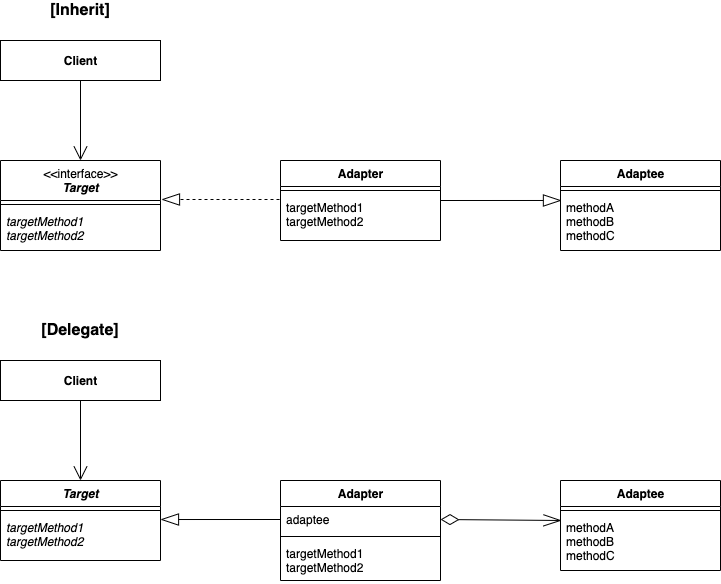

The diagram above was exported from draw.io. Its source (the exported page's mxGraphModel, read from the mxfile embedded in the PNG):
<mxGraphModel dx="1426" dy="905" grid="1" gridSize="10" guides="1" tooltips="1" connect="1" arrows="1" fold="1" page="1" pageScale="1" pageWidth="850" pageHeight="1100" math="0" shadow="0">
  <root>
    <mxCell id="0" />
    <mxCell id="1" parent="0" />
    <mxCell id="oNzVqHqEBE5rskaZD5Qz-6" value="&lt;b&gt;Client&lt;/b&gt;" style="html=1;fillColor=none;" parent="1" vertex="1">
      <mxGeometry x="80" y="120" width="160" height="40" as="geometry" />
    </mxCell>
    <mxCell id="oNzVqHqEBE5rskaZD5Qz-7" value="&lt;span style=&quot;font-weight: normal&quot;&gt;&amp;lt;&amp;lt;interface&amp;gt;&amp;gt;&lt;/span&gt;&lt;br&gt;&lt;i&gt;Target&lt;/i&gt;" style="swimlane;fontStyle=1;align=center;verticalAlign=top;childLayout=stackLayout;horizontal=1;startSize=40;horizontalStack=0;resizeParent=1;resizeParentMax=0;resizeLast=0;collapsible=1;marginBottom=0;html=1;fillColor=none;" parent="1" vertex="1">
      <mxGeometry x="80" y="240" width="160" height="90" as="geometry" />
    </mxCell>
    <mxCell id="oNzVqHqEBE5rskaZD5Qz-9" value="" style="line;strokeWidth=1;fillColor=none;align=left;verticalAlign=middle;spacingTop=-1;spacingLeft=3;spacingRight=3;rotatable=0;labelPosition=right;points=[];portConstraint=eastwest;" parent="oNzVqHqEBE5rskaZD5Qz-7" vertex="1">
      <mxGeometry y="40" width="160" height="8" as="geometry" />
    </mxCell>
    <mxCell id="oNzVqHqEBE5rskaZD5Qz-10" value="targetMethod1&#10;targetMethod2" style="text;strokeColor=none;fillColor=none;align=left;verticalAlign=top;spacingLeft=4;spacingRight=4;overflow=hidden;rotatable=0;points=[[0,0.5],[1,0.5]];portConstraint=eastwest;fontStyle=2" parent="oNzVqHqEBE5rskaZD5Qz-7" vertex="1">
      <mxGeometry y="48" width="160" height="42" as="geometry" />
    </mxCell>
    <mxCell id="oNzVqHqEBE5rskaZD5Qz-12" value="Adapter" style="swimlane;fontStyle=1;align=center;verticalAlign=top;childLayout=stackLayout;horizontal=1;startSize=26;horizontalStack=0;resizeParent=1;resizeParentMax=0;resizeLast=0;collapsible=1;marginBottom=0;html=1;fillColor=none;" parent="1" vertex="1">
      <mxGeometry x="360" y="240" width="160" height="80" as="geometry" />
    </mxCell>
    <mxCell id="oNzVqHqEBE5rskaZD5Qz-14" value="" style="line;strokeWidth=1;fillColor=none;align=left;verticalAlign=middle;spacingTop=-1;spacingLeft=3;spacingRight=3;rotatable=0;labelPosition=right;points=[];portConstraint=eastwest;" parent="oNzVqHqEBE5rskaZD5Qz-12" vertex="1">
      <mxGeometry y="26" width="160" height="8" as="geometry" />
    </mxCell>
    <mxCell id="oNzVqHqEBE5rskaZD5Qz-15" value="targetMethod1&#10;targetMethod2" style="text;strokeColor=none;fillColor=none;align=left;verticalAlign=top;spacingLeft=4;spacingRight=4;overflow=hidden;rotatable=0;points=[[0,0.5],[1,0.5]];portConstraint=eastwest;" parent="oNzVqHqEBE5rskaZD5Qz-12" vertex="1">
      <mxGeometry y="34" width="160" height="46" as="geometry" />
    </mxCell>
    <mxCell id="oNzVqHqEBE5rskaZD5Qz-16" value="Adaptee" style="swimlane;fontStyle=1;align=center;verticalAlign=top;childLayout=stackLayout;horizontal=1;startSize=26;horizontalStack=0;resizeParent=1;resizeParentMax=0;resizeLast=0;collapsible=1;marginBottom=0;html=1;fillColor=none;" parent="1" vertex="1">
      <mxGeometry x="640" y="240" width="160" height="90" as="geometry" />
    </mxCell>
    <mxCell id="oNzVqHqEBE5rskaZD5Qz-18" value="" style="line;strokeWidth=1;fillColor=none;align=left;verticalAlign=middle;spacingTop=-1;spacingLeft=3;spacingRight=3;rotatable=0;labelPosition=right;points=[];portConstraint=eastwest;" parent="oNzVqHqEBE5rskaZD5Qz-16" vertex="1">
      <mxGeometry y="26" width="160" height="8" as="geometry" />
    </mxCell>
    <mxCell id="oNzVqHqEBE5rskaZD5Qz-19" value="methodA&#10;methodB&#10;methodC" style="text;strokeColor=none;fillColor=none;align=left;verticalAlign=top;spacingLeft=4;spacingRight=4;overflow=hidden;rotatable=0;points=[[0,0.5],[1,0.5]];portConstraint=eastwest;" parent="oNzVqHqEBE5rskaZD5Qz-16" vertex="1">
      <mxGeometry y="34" width="160" height="56" as="geometry" />
    </mxCell>
    <mxCell id="oNzVqHqEBE5rskaZD5Qz-20" value="" style="endArrow=blockThin;endSize=16;endFill=0;html=1;exitX=1;exitY=0.5;exitDx=0;exitDy=0;entryX=0.006;entryY=0.107;entryDx=0;entryDy=0;entryPerimeter=0;" parent="1" source="oNzVqHqEBE5rskaZD5Qz-12" target="oNzVqHqEBE5rskaZD5Qz-19" edge="1">
      <mxGeometry width="160" relative="1" as="geometry">
        <mxPoint x="510" y="400" as="sourcePoint" />
        <mxPoint x="670" y="400" as="targetPoint" />
      </mxGeometry>
    </mxCell>
    <mxCell id="oNzVqHqEBE5rskaZD5Qz-23" value="" style="endArrow=blockThin;endSize=16;endFill=0;html=1;dashed=1;" parent="1" edge="1">
      <mxGeometry width="160" relative="1" as="geometry">
        <mxPoint x="359" y="279" as="sourcePoint" />
        <mxPoint x="241" y="279" as="targetPoint" />
      </mxGeometry>
    </mxCell>
    <mxCell id="oNzVqHqEBE5rskaZD5Qz-24" value="" style="endArrow=open;endSize=12;html=1;exitX=0.5;exitY=1;exitDx=0;exitDy=0;entryX=0.5;entryY=0;entryDx=0;entryDy=0;" parent="1" source="oNzVqHqEBE5rskaZD5Qz-6" target="oNzVqHqEBE5rskaZD5Qz-7" edge="1">
      <mxGeometry width="160" relative="1" as="geometry">
        <mxPoint x="290" y="370" as="sourcePoint" />
        <mxPoint x="450" y="370" as="targetPoint" />
      </mxGeometry>
    </mxCell>
    <mxCell id="oNzVqHqEBE5rskaZD5Qz-25" value="&lt;font style=&quot;font-size: 16px&quot;&gt;&lt;b&gt;[Inherit]&lt;/b&gt;&lt;/font&gt;" style="text;html=1;strokeColor=none;fillColor=none;align=center;verticalAlign=middle;whiteSpace=wrap;rounded=0;" parent="1" vertex="1">
      <mxGeometry x="80" y="80" width="160" height="20" as="geometry" />
    </mxCell>
    <mxCell id="oNzVqHqEBE5rskaZD5Qz-26" value="&lt;b&gt;Client&lt;/b&gt;" style="html=1;fillColor=none;" parent="1" vertex="1">
      <mxGeometry x="80" y="440" width="160" height="40" as="geometry" />
    </mxCell>
    <mxCell id="oNzVqHqEBE5rskaZD5Qz-36" value="" style="endArrow=openThin;endSize=16;endFill=0;html=1;exitX=1;exitY=0.5;exitDx=0;exitDy=0;entryX=0.006;entryY=0.107;entryDx=0;entryDy=0;entryPerimeter=0;startArrow=diamondThin;startFill=0;startSize=16;" parent="1" source="oNzVqHqEBE5rskaZD5Qz-41" target="oNzVqHqEBE5rskaZD5Qz-35" edge="1">
      <mxGeometry width="160" relative="1" as="geometry">
        <mxPoint x="520" y="617.9999999999998" as="sourcePoint" />
        <mxPoint x="670" y="720" as="targetPoint" />
      </mxGeometry>
    </mxCell>
    <mxCell id="oNzVqHqEBE5rskaZD5Qz-37" value="" style="endArrow=blockThin;endSize=16;endFill=0;html=1;entryX=1;entryY=0.109;entryDx=0;entryDy=0;entryPerimeter=0;exitX=0;exitY=0.5;exitDx=0;exitDy=0;" parent="1" source="oNzVqHqEBE5rskaZD5Qz-41" target="oNzVqHqEBE5rskaZD5Qz-47" edge="1">
      <mxGeometry width="160" relative="1" as="geometry">
        <mxPoint x="330" y="570" as="sourcePoint" />
        <mxPoint x="290" y="560" as="targetPoint" />
      </mxGeometry>
    </mxCell>
    <mxCell id="oNzVqHqEBE5rskaZD5Qz-38" value="" style="endArrow=open;endSize=12;html=1;exitX=0.5;exitY=1;exitDx=0;exitDy=0;entryX=0.5;entryY=0;entryDx=0;entryDy=0;" parent="1" source="oNzVqHqEBE5rskaZD5Qz-26" target="oNzVqHqEBE5rskaZD5Qz-44" edge="1">
      <mxGeometry width="160" relative="1" as="geometry">
        <mxPoint x="290" y="690" as="sourcePoint" />
        <mxPoint x="160" y="560" as="targetPoint" />
      </mxGeometry>
    </mxCell>
    <mxCell id="oNzVqHqEBE5rskaZD5Qz-39" value="&lt;font style=&quot;font-size: 16px&quot;&gt;&lt;b&gt;[Delegate]&lt;/b&gt;&lt;/font&gt;" style="text;html=1;strokeColor=none;fillColor=none;align=center;verticalAlign=middle;whiteSpace=wrap;rounded=0;" parent="1" vertex="1">
      <mxGeometry x="80" y="400" width="160" height="20" as="geometry" />
    </mxCell>
    <mxCell id="oNzVqHqEBE5rskaZD5Qz-33" value="Adaptee" style="swimlane;fontStyle=1;align=center;verticalAlign=top;childLayout=stackLayout;horizontal=1;startSize=26;horizontalStack=0;resizeParent=1;resizeParentMax=0;resizeLast=0;collapsible=1;marginBottom=0;html=1;fillColor=none;" parent="1" vertex="1">
      <mxGeometry x="640" y="560" width="160" height="90" as="geometry" />
    </mxCell>
    <mxCell id="oNzVqHqEBE5rskaZD5Qz-34" value="" style="line;strokeWidth=1;fillColor=none;align=left;verticalAlign=middle;spacingTop=-1;spacingLeft=3;spacingRight=3;rotatable=0;labelPosition=right;points=[];portConstraint=eastwest;" parent="oNzVqHqEBE5rskaZD5Qz-33" vertex="1">
      <mxGeometry y="26" width="160" height="8" as="geometry" />
    </mxCell>
    <mxCell id="oNzVqHqEBE5rskaZD5Qz-35" value="methodA&#10;methodB&#10;methodC" style="text;strokeColor=none;fillColor=none;align=left;verticalAlign=top;spacingLeft=4;spacingRight=4;overflow=hidden;rotatable=0;points=[[0,0.5],[1,0.5]];portConstraint=eastwest;" parent="oNzVqHqEBE5rskaZD5Qz-33" vertex="1">
      <mxGeometry y="34" width="160" height="56" as="geometry" />
    </mxCell>
    <mxCell id="oNzVqHqEBE5rskaZD5Qz-40" value="Adapter" style="swimlane;fontStyle=1;align=center;verticalAlign=top;childLayout=stackLayout;horizontal=1;startSize=26;horizontalStack=0;resizeParent=1;resizeParentMax=0;resizeLast=0;collapsible=1;marginBottom=0;html=1;fillColor=none;" parent="1" vertex="1">
      <mxGeometry x="360" y="560" width="160" height="100" as="geometry" />
    </mxCell>
    <mxCell id="oNzVqHqEBE5rskaZD5Qz-41" value="adaptee" style="text;strokeColor=none;fillColor=none;align=left;verticalAlign=top;spacingLeft=4;spacingRight=4;overflow=hidden;rotatable=0;points=[[0,0.5],[1,0.5]];portConstraint=eastwest;" parent="oNzVqHqEBE5rskaZD5Qz-40" vertex="1">
      <mxGeometry y="26" width="160" height="26" as="geometry" />
    </mxCell>
    <mxCell id="oNzVqHqEBE5rskaZD5Qz-42" value="" style="line;strokeWidth=1;fillColor=none;align=left;verticalAlign=middle;spacingTop=-1;spacingLeft=3;spacingRight=3;rotatable=0;labelPosition=right;points=[];portConstraint=eastwest;" parent="oNzVqHqEBE5rskaZD5Qz-40" vertex="1">
      <mxGeometry y="52" width="160" height="8" as="geometry" />
    </mxCell>
    <mxCell id="oNzVqHqEBE5rskaZD5Qz-43" value="targetMethod1&#10;targetMethod2" style="text;strokeColor=none;fillColor=none;align=left;verticalAlign=top;spacingLeft=4;spacingRight=4;overflow=hidden;rotatable=0;points=[[0,0.5],[1,0.5]];portConstraint=eastwest;" parent="oNzVqHqEBE5rskaZD5Qz-40" vertex="1">
      <mxGeometry y="60" width="160" height="40" as="geometry" />
    </mxCell>
    <mxCell id="oNzVqHqEBE5rskaZD5Qz-44" value="&lt;i&gt;Target&lt;/i&gt;" style="swimlane;fontStyle=1;align=center;verticalAlign=top;childLayout=stackLayout;horizontal=1;startSize=26;horizontalStack=0;resizeParent=1;resizeParentMax=0;resizeLast=0;collapsible=1;marginBottom=0;html=1;fillColor=none;" parent="1" vertex="1">
      <mxGeometry x="80" y="560" width="160" height="80" as="geometry" />
    </mxCell>
    <mxCell id="oNzVqHqEBE5rskaZD5Qz-46" value="" style="line;strokeWidth=1;fillColor=none;align=left;verticalAlign=middle;spacingTop=-1;spacingLeft=3;spacingRight=3;rotatable=0;labelPosition=right;points=[];portConstraint=eastwest;" parent="oNzVqHqEBE5rskaZD5Qz-44" vertex="1">
      <mxGeometry y="26" width="160" height="8" as="geometry" />
    </mxCell>
    <mxCell id="oNzVqHqEBE5rskaZD5Qz-47" value="targetMethod1&#10;targetMethod2" style="text;strokeColor=none;fillColor=none;align=left;verticalAlign=top;spacingLeft=4;spacingRight=4;overflow=hidden;rotatable=0;points=[[0,0.5],[1,0.5]];portConstraint=eastwest;fontStyle=2" parent="oNzVqHqEBE5rskaZD5Qz-44" vertex="1">
      <mxGeometry y="34" width="160" height="46" as="geometry" />
    </mxCell>
  </root>
</mxGraphModel>